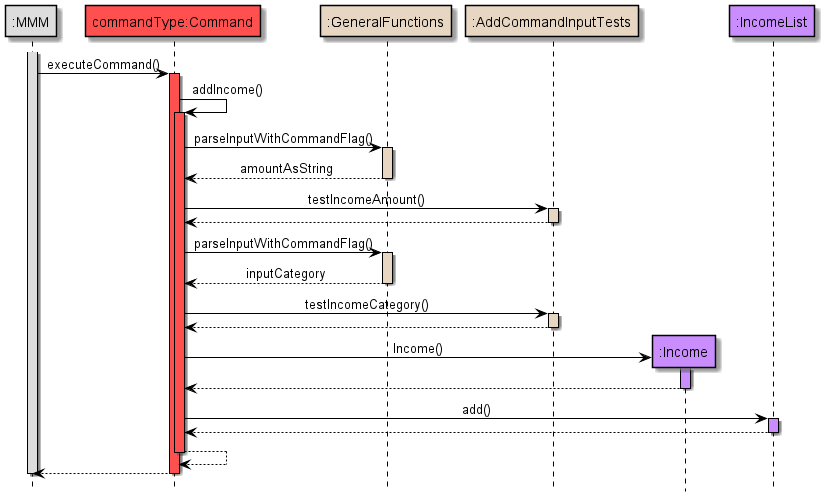

The diagram above was rendered by PlantUML. Its source (embedded in the PNG):
@startuml
!include Style.puml

hide footbox
skinparam sequenceMessageAlign center

skinparam sequence {
ArrowColor black
participantBorderColor black
LifelineBorderColor black
}

participant ":MMM" as MMM MMM_COLOUR
participant "commandType:Command" as C COMMANDS_COLOUR
participant ":GeneralFunctions" as GF HELPER_COLOUR
participant ":AddCommandInputTests" as IT HELPER_COLOUR
participant ":Income" as I USERFINANCIAL_COLOUR
participant ":IncomeList" as IL USERFINANCIAL_COLOUR

activate MMM MMM_COLOUR
MMM -> C: executeCommand()

activate C COMMANDS_COLOUR
C -> C: addIncome()
activate C COMMANDS_COLOUR

C -> GF: parseInputWithCommandFlag()
activate GF HELPER_COLOUR
GF --> C: amountAsString
deactivate GF

C -> IT: testIncomeAmount()
activate IT HELPER_COLOUR
IT --> C
deactivate IT

C -> GF: parseInputWithCommandFlag()
activate GF HELPER_COLOUR
GF --> C: inputCategory
deactivate GF

C -> IT: testIncomeCategory()
activate IT HELPER_COLOUR
IT --> C
deactivate IT

create I
C -> I: Income()
activate I USERFINANCIAL_COLOUR
I --> C
deactivate

C -> IL: add()
activate IL USERFINANCIAL_COLOUR
IL --> C
deactivate

C --> C
deactivate

C --> MMM
deactivate

deactivate MMM

@enduml